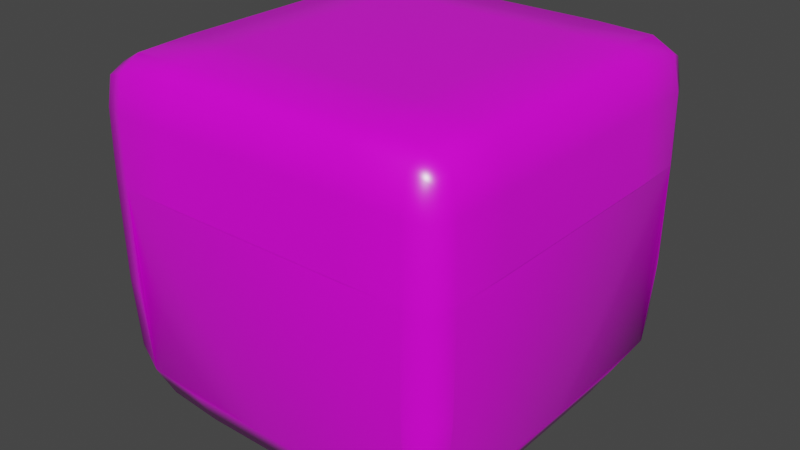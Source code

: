 # Source: GroundTiled.blend  (saved by Blender 2.83.19; exported with 4.5.12 LTS)
import bpy
from mathutils import Matrix  # noqa: F401  (used for matrix-valued properties, if any)

bpy.ops.wm.read_factory_settings(use_empty=True)
scene = bpy.context.scene
scene.name = 'Scene'

# ---- collections
col_collection = bpy.data.collections.new('Collection'); scene.collection.children.link(col_collection)

# ---- images (referenced by path relative to the original .blend; pixels are not part of the script)
import os
ASSET_DIR = os.environ.get("B2B_ASSET_DIR", "")  # directory of the original .blend (textures are referenced by path, not embedded)
HERE = os.path.dirname(os.path.abspath(__file__))  # packed textures are extracted next to this script under _unpacked/

def load_image(name, relpath, width, height, colorspace="sRGB"):
    """Load a texture the original file referenced (path relative to the .blend, or extracted next to this script)."""
    p = next((c for c in (os.path.join(HERE, relpath), os.path.join(ASSET_DIR, relpath)) if relpath and os.path.exists(c)), "")
    if p:
        img = bpy.data.images.load(p, check_existing=True)
        img.name = name
    else:  # same state as the original file: an image datablock whose file is absent (Cycles renders it pink)
        img = bpy.data.images.new(name, width, height)
        img.source = "FILE"
        img.filepath = "//" + (relpath or name)
    img.colorspace_settings.name = colorspace
    return img
img_colortexture_png = load_image('colorTexture.png', 'colorTexture.png', 1024, 1024, 'sRGB')

# ---- materials (node trees are filled in below, after node groups)
mat_x = bpy.data.materials.new('材质')
mat_x.use_transparent_shadow = False

# ---- material node trees
mat_x.use_nodes = True; mat_x.node_tree.nodes.clear()
_N = mat_x.node_tree.nodes; _L = mat_x.node_tree.links
n0 = _N.new('ShaderNodeBsdfPrincipled'); n0.name = 'Principled BSDF'; n0.location = (10, 300)
n0.distribution = 'GGX'
n0.subsurface_method = 'BURLEY'
n0.inputs[2].default_value = 0.2896
n0.inputs[3].default_value = 1.45
n0.inputs[13].default_value = 0.7623
n0.inputs[27].default_value = (0.0, 0.0, 0.0, 1.0)
n0.inputs[28].default_value = 1.0
n1 = _N.new('ShaderNodeOutputMaterial'); n1.name = 'Material Output'; n1.location = (300, 300)
n2 = _N.new('ShaderNodeTexImage'); n2.name = '图像纹理'; n2.location = (-314, 127)
n2.image = img_colortexture_png
_L.new(n0.outputs[0], n1.inputs[0])
_L.new(n2.outputs[0], n0.inputs[0])
n1.is_active_output = True

# ---- world
world_world = bpy.data.worlds.new('World'); scene.world = world_world
world_world.use_nodes = True; world_world.node_tree.nodes.clear()
_N = world_world.node_tree.nodes; _L = world_world.node_tree.links
n0 = _N.new('ShaderNodeOutputWorld'); n0.name = 'World Output'; n0.location = (300, 300)
n1 = _N.new('ShaderNodeBackground'); n1.name = 'Background'; n1.location = (10, 300)
n1.inputs[0].default_value = (0.05088, 0.05088, 0.05088, 1.0)
_L.new(n1.outputs[0], n0.inputs[0])
n0.is_active_output = True
world_world.color = (0.05088, 0.05088, 0.05088)
world_world.use_sun_shadow = False
world_world.sun_shadow_jitter_overblur = 0.0

# ---- meshes
me_x = bpy.data.meshes.new('立方体')
me_x.from_pydata([(-1.86, -1.883, -3.272), (-1.86, -1.883, -0.3569), (-1.86, 1.905, -3.272), (-1.86, 1.905, -0.3569), (1.859, -1.883, -3.272), (1.859, -1.883, -0.3569), (1.859, 1.905, -3.272), (1.859, 1.905, -0.3569), (-1.907, -1.922, -1.412), (-1.907, 1.937, -1.412), (1.906, 1.937, -1.412), (1.906, -1.922, -1.412), (-1.054, 1.937, -3.515), (-1.054, 1.937, -0.2755), (-1.054, -1.922, -3.515), (-1.054, -1.922, -0.2755), (-1.054, -2.0, -1.412), (-1.054, 2.0, -1.412), (1.05, 1.937, -0.2755), (1.05, -1.922, -3.515), (1.05, 2.0, -1.412), (1.05, 1.937, -3.515), (1.05, -1.922, -0.2755), (1.05, -2.0, -1.412), (-1.907, -1.084, -3.515), (-1.907, -1.084, -0.2755), (1.906, -1.084, -3.515), (1.906, -1.084, -0.2755), (2.0, -1.084, -1.412), (-2.0, -1.084, -1.412), (-1.054, -1.084, -0.1128), (1.05, -1.084, -0.1128), (-1.907, 1.159, -0.2755), (1.906, 1.159, -3.515), (-2.0, 1.159, -1.412), (-1.907, 1.159, -3.515), (1.906, 1.159, -0.2755), (2.0, 1.159, -1.412), (-1.054, 1.159, -0.1128), (1.05, 1.159, -0.1128), (-1.899, -1.695, -3.473), (-1.899, -1.915, -0.6721), (-1.899, 1.741, -0.2894), (-1.899, 1.931, -2.493), (-1.654, 1.931, -3.473), (1.651, 1.931, -0.2894), (1.898, 1.931, -2.493), (1.898, 1.741, -3.473), (1.898, -1.695, -0.2894), (1.898, -1.915, -2.493), (1.651, -1.915, -3.473), (-1.654, -1.915, -0.2894), (-1.899, -1.915, -2.493), (-1.899, 1.931, -0.6721), (1.898, 1.931, -0.6721), (1.898, -1.915, -0.6721), (-1.66, -1.99, -1.412), (1.988, -1.7, -1.412), (1.657, 1.992, -1.412), (-1.988, 1.745, -1.412), (-0.002542, 1.937, -3.515), (-1.654, 1.931, -0.2894), (-1.654, -1.915, -3.473), (-0.002542, -1.922, -0.2755), (-0.002542, -2.0, -1.412), (-1.66, 1.992, -1.412), (-1.054, -1.7, -0.1331), (-1.054, -1.7, -3.939), (-1.054, -1.99, -0.6616), (-1.054, 1.992, -0.6616), (-0.002542, 1.937, -0.2755), (-0.002542, -1.922, -3.515), (-0.002542, 2.0, -1.412), (1.651, 1.931, -3.473), (1.651, -1.915, -0.2894), (1.657, -1.99, -1.412), (1.05, -1.99, -0.6616), (1.05, -1.7, -0.1331), (1.05, -1.7, -3.939), (1.05, 1.992, -0.6616), (-1.907, 0.04343, -3.515), (-1.899, -1.695, -0.2894), (1.898, -1.695, -3.473), (1.906, 0.04343, -0.2755), (2.0, 0.04343, -1.412), (-1.988, -1.7, -1.412), (-1.054, 0.04343, -0.1128), (1.05, 0.04343, -0.1128), (1.657, -1.084, -0.1331), (-1.66, -1.084, -3.939), (-0.002542, -1.084, -0.1128), (-1.66, -1.084, -0.1331), (1.657, -1.084, -3.939), (1.988, -1.084, -0.6616), (-1.988, -1.084, -0.6616), (-1.907, 0.04343, -0.2755), (1.906, 0.04343, -3.515), (-2.0, 0.04343, -1.412), (-1.899, 1.741, -3.473), (1.898, 1.741, -0.2894), (1.988, 1.745, -1.412), (-1.054, 1.745, -0.1331), (-1.054, 1.745, -3.939), (1.05, 1.745, -0.1331), (1.05, 1.745, -3.939), (1.988, 1.159, -0.6616), (1.657, 1.159, -3.939), (-1.66, 1.159, -0.1331), (-0.002542, 1.159, -0.1128), (-1.66, 1.159, -3.939), (1.657, 1.159, -0.1331), (-1.988, 1.159, -0.6616), (-1.977, 1.744, -0.6642), (1.656, 1.985, -0.6642), (1.977, -1.698, -0.6642), (-1.658, -1.981, -0.6642), (1.656, -1.698, -3.881), (-1.658, -1.698, -0.1527), (-1.658, -1.981, -2.516), (1.977, -1.698, -2.516), (1.656, 1.985, -2.516), (-1.977, 1.744, -2.516), (-1.658, 1.985, -2.516), (-0.002542, -1.7, -0.1331), (-1.658, -1.698, -3.881), (-0.002542, -1.99, -0.6616), (-1.658, 1.985, -0.6642), (1.656, -1.981, -0.6642), (1.656, -1.698, -0.1527), (1.656, -1.981, -2.516), (-0.002542, -1.7, -3.939), (-0.002542, 1.992, -0.6616), (1.657, 0.04343, -0.1331), (-1.66, 0.04343, -3.939), (-1.977, -1.698, -2.516), (-1.66, 0.04343, -0.1331), (1.657, 0.04343, -3.939), (1.988, 0.04343, -0.6616), (-1.977, -1.698, -0.6642), (1.977, 1.744, -0.6642), (1.656, 1.744, -3.881), (-1.658, 1.744, -0.1527), (1.977, 1.744, -2.516), (-0.002542, 1.745, -0.1331), (-1.658, 1.744, -3.881), (1.656, 1.744, -0.1527), (-0.002542, 1.745, -3.939), (-1.988, 0.04343, -0.6616)], [], [(34, 111, 112, 59), (111, 32, 42, 112), (112, 42, 3, 53), (59, 112, 53, 9), (20, 79, 113, 58), (79, 18, 45, 113), (113, 45, 7, 54), (58, 113, 54, 10), (28, 93, 114, 57), (93, 27, 48, 114), (114, 48, 5, 55), (57, 114, 55, 11), (16, 68, 115, 56), (68, 15, 51, 115), (115, 51, 1, 41), (56, 115, 41, 8), (92, 26, 82, 116), (116, 82, 4, 50), (78, 116, 50, 19), (30, 91, 117, 66), (91, 25, 81, 117), (117, 81, 1, 51), (66, 117, 51, 15), (118, 56, 8, 52), (62, 118, 52, 0), (119, 57, 11, 49), (82, 119, 49, 4), (120, 58, 10, 46), (73, 120, 46, 6), (121, 59, 9, 43), (98, 121, 43, 2), (2, 43, 122, 44), (43, 9, 65, 122), (31, 90, 123, 77), (90, 30, 66, 123), (123, 66, 15, 63), (77, 123, 63, 22), (24, 89, 124, 40), (124, 67, 14, 62), (40, 124, 62, 0), (76, 22, 63, 125), (125, 63, 15, 68), (16, 23, 76, 125, 68), (9, 53, 126, 65), (53, 3, 61, 126), (126, 61, 13, 69), (65, 126, 69, 17), (11, 55, 127, 75), (55, 5, 74, 127), (127, 74, 22, 76), (75, 127, 76, 23), (27, 88, 128, 48), (88, 31, 77, 128), (128, 77, 22, 74), (48, 128, 74, 5), (4, 49, 129, 50), (49, 11, 75, 129), (19, 50, 129, 75, 23, 64, 16, 56, 118, 62, 14, 71), (12, 44, 122, 65, 17, 72, 20, 58, 120, 73, 21, 60), (130, 78, 19, 71), (67, 130, 71, 14), (69, 13, 70, 131), (131, 70, 18, 79), (17, 69, 131, 79, 20), (36, 110, 132, 83), (110, 39, 87, 132), (132, 87, 31, 88), (83, 132, 88, 27), (35, 109, 133, 80), (80, 133, 89, 24), (0, 52, 134, 40), (52, 8, 85, 134), (38, 107, 135, 86), (107, 32, 95, 135), (135, 95, 25, 91), (86, 135, 91, 30), (106, 33, 96, 136), (136, 96, 26, 92), (105, 36, 83, 137), (137, 83, 27, 93), (8, 41, 138, 85), (41, 1, 81, 138), (138, 81, 25, 94), (85, 138, 94, 29), (10, 54, 139, 100), (54, 7, 99, 139), (139, 99, 36, 105), (100, 139, 105, 37), (21, 73, 140, 104), (73, 6, 47, 140), (140, 47, 33, 106), (13, 61, 141, 101), (61, 3, 42, 141), (141, 42, 32, 107), (101, 141, 107, 38), (6, 46, 142, 47), (46, 10, 100, 142), (33, 47, 142, 100, 37, 84, 28, 57, 119, 82, 26, 96), (18, 70, 143, 103), (70, 13, 101, 143), (143, 101, 38, 108), (103, 143, 108, 39), (2, 44, 144, 98), (44, 12, 102, 144), (98, 144, 109, 35), (7, 45, 145, 99), (45, 18, 103, 145), (145, 103, 39, 110), (99, 145, 110, 36), (12, 60, 146, 102), (60, 21, 104, 146), (92, 116, 78, 130, 67, 124, 89, 133, 109, 144, 102, 146, 104, 140, 106, 136), (24, 40, 134, 85, 29, 97, 34, 59, 121, 98, 35, 80), (94, 25, 95, 147), (147, 95, 32, 111), (29, 94, 147, 111, 34), (86, 30, 90, 31, 87, 39, 108, 38), (28, 37, 105, 137, 93)])
me_x.polygons.foreach_set('use_smooth', [True] * 118)
_k = set([(8, 56), (8, 85), (9, 59), (9, 65), (10, 58), (10, 100), (11, 57), (11, 75), (16, 56), (16, 64), (17, 65), (17, 72), (20, 58), (20, 72), (23, 64), (23, 75), (28, 57), (28, 84), (29, 85), (29, 97), (34, 59), (34, 97), (37, 84), (37, 100)])
me_x.attributes.new('sharp_edge', 'BOOLEAN', 'EDGE').data.foreach_set('value', [ (min(e.vertices), max(e.vertices)) in _k for e in me_x.edges])
_uv = me_x.uv_layers.new(name='UV 贴图')
_uv.uv.foreach_set('vector', [0.4346, 0.9727, 0.437, 0.9724, 0.4376, 0.9756, 0.4356, 0.9766, 0.437, 0.9724, 0.4383, 0.9723, 0.4385, 0.9753, 0.4376, 0.9756, 0.4376, 0.9756, 0.4385, 0.9753, 0.4386, 0.9761, 0.438, 0.9765, 0.4356, 0.9766, 0.4376, 0.9756, 0.438, 0.9765, 0.4364, 0.9778, 0.4441, 0.9467, 0.4433, 0.9443, 0.4465, 0.9429, 0.4479, 0.9447, 0.4433, 0.9443, 0.4429, 0.9431, 0.446, 0.9421, 0.4465, 0.9429, 0.4465, 0.9429, 0.446, 0.9421, 0.4469, 0.9417, 0.4475, 0.9422, 0.4479, 0.9447, 0.4465, 0.9429, 0.4475, 0.9422, 0.4492, 0.9435, 0.4503, 0.9235, 0.4479, 0.9239, 0.4471, 0.9206, 0.4491, 0.9194, 0.4479, 0.9239, 0.4466, 0.9241, 0.4462, 0.9209, 0.4471, 0.9206, 0.4471, 0.9206, 0.4462, 0.9209, 0.446, 0.9201, 0.4465, 0.9196, 0.4491, 0.9194, 0.4471, 0.9206, 0.4465, 0.9196, 0.4481, 0.9182, 0.4426, 0.9497, 0.4432, 0.9521, 0.4399, 0.9532, 0.4386, 0.9513, 0.4432, 0.9521, 0.4435, 0.9534, 0.4403, 0.9541, 0.4399, 0.9532, 0.4399, 0.9532, 0.4403, 0.9541, 0.4394, 0.9544, 0.4389, 0.9539, 0.4386, 0.9513, 0.4399, 0.9532, 0.4389, 0.9539, 0.4373, 0.9525, 0.7601, 0.9543, 0.7607, 0.9543, 0.7607, 0.9552, 0.7602, 0.9552, 0.7602, 0.9552, 0.7607, 0.9552, 0.7607, 0.9555, 0.7604, 0.9556, 0.7593, 0.9555, 0.7602, 0.9552, 0.7604, 0.9556, 0.7596, 0.956, 0.444, 0.9586, 0.4403, 0.9586, 0.4405, 0.9553, 0.4438, 0.9548, 0.4403, 0.9586, 0.4388, 0.9585, 0.4392, 0.9552, 0.4405, 0.9553, 0.4405, 0.9553, 0.4392, 0.9552, 0.4394, 0.9544, 0.4403, 0.9541, 0.4438, 0.9548, 0.4405, 0.9553, 0.4403, 0.9541, 0.4435, 0.9534, 0.7652, 0.9565, 0.7644, 0.9573, 0.764, 0.9569, 0.7648, 0.9562, 0.7656, 0.9559, 0.7652, 0.9565, 0.7648, 0.9562, 0.7653, 0.9559, 0.7614, 0.9554, 0.7624, 0.9559, 0.7621, 0.9563, 0.7612, 0.9558, 0.7607, 0.9552, 0.7614, 0.9554, 0.7612, 0.9558, 0.7607, 0.9555, 0.7603, 0.9485, 0.761, 0.9477, 0.7614, 0.9481, 0.7606, 0.9488, 0.7599, 0.9491, 0.7603, 0.9485, 0.7606, 0.9488, 0.7602, 0.9491, 0.7642, 0.9495, 0.7632, 0.949, 0.7634, 0.9486, 0.7643, 0.9492, 0.7648, 0.9497, 0.7642, 0.9495, 0.7643, 0.9492, 0.7648, 0.9495, 0.7648, 0.9495, 0.7643, 0.9492, 0.7646, 0.9489, 0.7651, 0.9494, 0.7643, 0.9492, 0.7634, 0.9486, 0.7637, 0.9482, 0.7646, 0.9489, 0.4414, 0.9242, 0.4346, 0.9237, 0.4351, 0.9195, 0.4417, 0.9205, 0.4509, 0.9581, 0.444, 0.9586, 0.4438, 0.9548, 0.4505, 0.9539, 0.4505, 0.9539, 0.4438, 0.9548, 0.4435, 0.9534, 0.4502, 0.9523, 0.4417, 0.9205, 0.4351, 0.9195, 0.4353, 0.918, 0.4419, 0.9191, 0.7651, 0.9547, 0.7657, 0.9546, 0.7657, 0.9555, 0.7653, 0.9556, 0.7657, 0.9555, 0.7666, 0.9557, 0.7665, 0.9562, 0.7656, 0.9559, 0.7653, 0.9556, 0.7657, 0.9555, 0.7656, 0.9559, 0.7653, 0.9559, 0.4422, 0.9179, 0.4419, 0.9191, 0.4353, 0.918, 0.4355, 0.9167, 0.45, 0.951, 0.4502, 0.9523, 0.4435, 0.9534, 0.4432, 0.9521, 0.4426, 0.9497, 0.4429, 0.9155, 0.4422, 0.9179, 0.4355, 0.9167, 0.4432, 0.9521, 0.4364, 0.9778, 0.438, 0.9765, 0.439, 0.9772, 0.4376, 0.979, 0.438, 0.9765, 0.4386, 0.9761, 0.4395, 0.9764, 0.439, 0.9772, 0.439, 0.9772, 0.4395, 0.9764, 0.4425, 0.9774, 0.4422, 0.9785, 0.4376, 0.979, 0.439, 0.9772, 0.4422, 0.9785, 0.4413, 0.9808, 0.4481, 0.9182, 0.4465, 0.9196, 0.4455, 0.9189, 0.4467, 0.917, 0.4465, 0.9196, 0.446, 0.9201, 0.4451, 0.9198, 0.4455, 0.9189, 0.4455, 0.9189, 0.4451, 0.9198, 0.4419, 0.9191, 0.4422, 0.9179, 0.4467, 0.917, 0.4455, 0.9189, 0.4422, 0.9179, 0.4429, 0.9155, 0.4466, 0.9241, 0.4451, 0.9242, 0.4449, 0.9209, 0.4462, 0.9209, 0.4451, 0.9242, 0.4414, 0.9242, 0.4417, 0.9205, 0.4449, 0.9209, 0.4449, 0.9209, 0.4417, 0.9205, 0.4419, 0.9191, 0.4451, 0.9198, 0.4462, 0.9209, 0.4449, 0.9209, 0.4451, 0.9198, 0.446, 0.9201, 0.7607, 0.9555, 0.7612, 0.9558, 0.7609, 0.9561, 0.7604, 0.9556, 0.7612, 0.9558, 0.7621, 0.9563, 0.7618, 0.9568, 0.7609, 0.9561, 0.7596, 0.956, 0.7604, 0.9556, 0.7609, 0.9561, 0.7198, 0.9478, 0.7192, 0.9475, 0.7202, 0.9523, 0.7191, 0.9525, 0.7644, 0.9573, 0.7652, 0.9565, 0.7656, 0.9559, 0.7665, 0.9562, 0.7576, 0.9569, 0.7659, 0.949, 0.7651, 0.9494, 0.7646, 0.9489, 0.7184, 0.9567, 0.719, 0.957, 0.7184, 0.9523, 0.7194, 0.952, 0.761, 0.9477, 0.7603, 0.9485, 0.7599, 0.9491, 0.759, 0.9488, 0.7679, 0.9481, 0.7574, 0.9563, 0.7593, 0.9555, 0.7596, 0.956, 0.7576, 0.9569, 0.7666, 0.9557, 0.7686, 0.9561, 0.7685, 0.9568, 0.7665, 0.9562, 0.4422, 0.9785, 0.4425, 0.9774, 0.449, 0.979, 0.4487, 0.9802, 0.4366, 0.946, 0.4363, 0.9447, 0.4429, 0.9431, 0.4433, 0.9443, 0.4413, 0.9808, 0.4422, 0.9785, 0.4366, 0.946, 0.4433, 0.9443, 0.4441, 0.9467, 0.4472, 0.938, 0.4457, 0.938, 0.4455, 0.9311, 0.4471, 0.9311, 0.4457, 0.938, 0.442, 0.9383, 0.4416, 0.9313, 0.4455, 0.9311, 0.4455, 0.9311, 0.4416, 0.9313, 0.4414, 0.9242, 0.4451, 0.9242, 0.4471, 0.9311, 0.4455, 0.9311, 0.4451, 0.9242, 0.4466, 0.9241, 0.7648, 0.9506, 0.7654, 0.9506, 0.7655, 0.9526, 0.7649, 0.9526, 0.7649, 0.9526, 0.7655, 0.9526, 0.7657, 0.9546, 0.7651, 0.9547, 0.7653, 0.9559, 0.7648, 0.9562, 0.7646, 0.9559, 0.7653, 0.9556, 0.7648, 0.9562, 0.764, 0.9569, 0.7637, 0.9565, 0.7646, 0.9559, 0.4434, 0.9726, 0.4398, 0.9723, 0.4399, 0.9655, 0.4438, 0.9656, 0.4398, 0.9723, 0.4383, 0.9723, 0.4383, 0.9654, 0.4399, 0.9655, 0.4399, 0.9655, 0.4383, 0.9654, 0.4388, 0.9585, 0.4403, 0.9586, 0.4438, 0.9656, 0.4399, 0.9655, 0.4403, 0.9586, 0.444, 0.9586, 0.7598, 0.9503, 0.7603, 0.9503, 0.7606, 0.9522, 0.76, 0.9523, 0.76, 0.9523, 0.7606, 0.9522, 0.7607, 0.9543, 0.7601, 0.9543, 0.4485, 0.938, 0.4472, 0.938, 0.4471, 0.9311, 0.4485, 0.931, 0.4485, 0.931, 0.4471, 0.9311, 0.4466, 0.9241, 0.4479, 0.9239, 0.4373, 0.9525, 0.4389, 0.9539, 0.4383, 0.9549, 0.4363, 0.9538, 0.4389, 0.9539, 0.4394, 0.9544, 0.4392, 0.9552, 0.4383, 0.9549, 0.4383, 0.9549, 0.4392, 0.9552, 0.4388, 0.9585, 0.4375, 0.9583, 0.4363, 0.9538, 0.4383, 0.9549, 0.4375, 0.9583, 0.4351, 0.9578, 0.4492, 0.9435, 0.4475, 0.9422, 0.448, 0.9413, 0.45, 0.9423, 0.4475, 0.9422, 0.4469, 0.9417, 0.447, 0.941, 0.448, 0.9413, 0.448, 0.9413, 0.447, 0.941, 0.4472, 0.938, 0.4485, 0.938, 0.45, 0.9423, 0.448, 0.9413, 0.4485, 0.938, 0.4509, 0.9384, 0.759, 0.9488, 0.7599, 0.9491, 0.7598, 0.9495, 0.7588, 0.9493, 0.7599, 0.9491, 0.7602, 0.9491, 0.7602, 0.9494, 0.7598, 0.9495, 0.7598, 0.9495, 0.7602, 0.9494, 0.7603, 0.9503, 0.7598, 0.9503, 0.4425, 0.9774, 0.4395, 0.9764, 0.4397, 0.9754, 0.4429, 0.9762, 0.4395, 0.9764, 0.4386, 0.9761, 0.4385, 0.9753, 0.4397, 0.9754, 0.4397, 0.9754, 0.4385, 0.9753, 0.4383, 0.9723, 0.4398, 0.9723, 0.4429, 0.9762, 0.4397, 0.9754, 0.4398, 0.9723, 0.4434, 0.9726, 0.7602, 0.9491, 0.7606, 0.9488, 0.7608, 0.9491, 0.7602, 0.9494, 0.7606, 0.9488, 0.7614, 0.9481, 0.7617, 0.9484, 0.7608, 0.9491, 0.7603, 0.9503, 0.7602, 0.9494, 0.7608, 0.9491, 0.7202, 0.9514, 0.7204, 0.9508, 0.7204, 0.9498, 0.7203, 0.9487, 0.7624, 0.9559, 0.7614, 0.9554, 0.7607, 0.9552, 0.7607, 0.9543, 0.7606, 0.9522, 0.4429, 0.9431, 0.4363, 0.9447, 0.436, 0.9433, 0.4426, 0.9419, 0.449, 0.979, 0.4425, 0.9774, 0.4429, 0.9762, 0.4493, 0.9777, 0.4493, 0.9777, 0.4429, 0.9762, 0.4434, 0.9726, 0.4502, 0.9737, 0.4426, 0.9419, 0.436, 0.9433, 0.4352, 0.9393, 0.442, 0.9383, 0.7648, 0.9495, 0.7651, 0.9494, 0.7653, 0.9497, 0.7648, 0.9497, 0.7651, 0.9494, 0.7659, 0.949, 0.7662, 0.9494, 0.7653, 0.9497, 0.7648, 0.9497, 0.7653, 0.9497, 0.7654, 0.9506, 0.7648, 0.9506, 0.4469, 0.9417, 0.446, 0.9421, 0.4458, 0.9411, 0.447, 0.941, 0.446, 0.9421, 0.4429, 0.9431, 0.4426, 0.9419, 0.4458, 0.9411, 0.4458, 0.9411, 0.4426, 0.9419, 0.442, 0.9383, 0.4457, 0.938, 0.447, 0.941, 0.4458, 0.9411, 0.4457, 0.938, 0.4472, 0.938, 0.7659, 0.949, 0.7679, 0.9481, 0.7681, 0.9487, 0.7662, 0.9494, 0.757, 0.9483, 0.759, 0.9488, 0.7588, 0.9493, 0.7568, 0.9488, 0.7601, 0.9543, 0.7602, 0.9552, 0.7593, 0.9555, 0.7686, 0.9561, 0.7666, 0.9557, 0.7657, 0.9555, 0.7657, 0.9546, 0.7655, 0.9526, 0.7654, 0.9506, 0.7653, 0.9497, 0.7662, 0.9494, 0.7568, 0.9488, 0.7588, 0.9493, 0.7598, 0.9495, 0.7598, 0.9503, 0.76, 0.9523, 0.7651, 0.9547, 0.7653, 0.9556, 0.7646, 0.9559, 0.7183, 0.9531, 0.7181, 0.9536, 0.718, 0.9547, 0.718, 0.9558, 0.7632, 0.949, 0.7642, 0.9495, 0.7648, 0.9497, 0.7648, 0.9506, 0.7649, 0.9526, 0.4375, 0.9583, 0.4388, 0.9585, 0.4383, 0.9654, 0.437, 0.9654, 0.437, 0.9654, 0.4383, 0.9654, 0.4383, 0.9723, 0.437, 0.9724, 0.4351, 0.9578, 0.4375, 0.9583, 0.437, 0.9654, 0.437, 0.9724, 0.4346, 0.9727, 0.4438, 0.9656, 0.444, 0.9586, 0.4509, 0.9581, 0.4414, 0.9242, 0.4416, 0.9313, 0.442, 0.9383, 0.4352, 0.9393, 0.4434, 0.9726, 0.4503, 0.9235, 0.4509, 0.9384, 0.4485, 0.938, 0.4485, 0.931, 0.4479, 0.9239])
me_x.materials.append(mat_x)
me_x.use_remesh_fix_poles = True
me_x.use_remesh_preserve_attributes = False
me_x.use_mirror_vertex_groups = False
me_x.update()

# ---- objects
ob_x = bpy.data.objects.new('立方体', me_x)

# ---- transforms, parenting, visibility, modifiers, constraints
ob_x.location = (0.0, 0.0, 0.0)
ob_x.lineart.crease_threshold = 0.0

# ---- collection membership
col_collection.objects.link(ob_x)

# ---- scene / render settings (as saved in the file)
scene.frame_start = 1; scene.frame_end = 250; scene.frame_set(1)
scene.render.engine = 'BLENDER_EEVEE_NEXT'
scene.cycles.use_denoising = False
scene.cycles.samples = 128
scene.cycles.sampling_pattern = 'TABULATED_SOBOL'
scene.cycles.use_adaptive_sampling = False
scene.cycles.use_light_tree = False
scene.view_settings.view_transform = 'Filmic'
bpy.context.view_layer.update()

# ---- added for rendering (the .blend has no active camera and no usable light): camera, sun
cam_auto = bpy.data.cameras.new('AutoCamera')
cam_auto.lens = 50.0
cam_auto.sensor_width = 36.0
cam_auto.clip_end = 1000.0
ob_auto_camera = bpy.data.objects.new('AutoCamera', cam_auto)
scene.collection.objects.link(ob_auto_camera)
ob_auto_camera.location = (6.31887, -7.58264, 3.02903)
ob_auto_camera.rotation_euler = (1.09748, -7.21219e-08, 0.694738)
scene.camera = ob_auto_camera
light_auto_sun = bpy.data.lights.new('AutoSun', 'SUN')
light_auto_sun.energy = 3.0
light_auto_sun.angle = 0.0523599
ob_auto_sun = bpy.data.objects.new('AutoSun', light_auto_sun)
scene.collection.objects.link(ob_auto_sun)
ob_auto_sun.rotation_euler = (0.872665, 0.174533, 0.523599)
bpy.context.view_layer.update()
